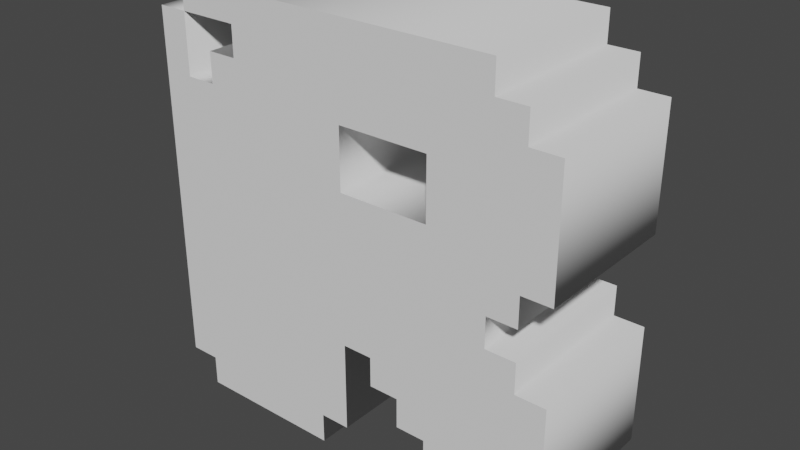 # Source: LetterR.blend  (saved by Blender 3.4.6; exported with 4.5.12 LTS)
import bpy
from mathutils import Matrix  # noqa: F401  (used for matrix-valued properties, if any)

bpy.ops.wm.read_factory_settings(use_empty=True)
scene = bpy.context.scene
scene.name = 'Scene'

# ---- collections
col_collection = bpy.data.collections.new('Collection'); scene.collection.children.link(col_collection)

# ---- world
world_world = bpy.data.worlds.new('World'); scene.world = world_world
world_world.use_nodes = True; world_world.node_tree.nodes.clear()
_N = world_world.node_tree.nodes; _L = world_world.node_tree.links
n0 = _N.new('ShaderNodeOutputWorld'); n0.name = 'World Output'; n0.location = (300, 300)
n1 = _N.new('ShaderNodeBackground'); n1.name = 'Background'; n1.location = (10, 300)
n1.inputs[0].default_value = (0.05088, 0.05088, 0.05088, 1.0)
_L.new(n1.outputs[0], n0.inputs[0])
n0.is_active_output = True
world_world.color = (0.05088, 0.05088, 0.05088)
world_world.use_sun_shadow = False
world_world.sun_shadow_jitter_overblur = 0.0

# ---- meshes
me_text = bpy.data.meshes.new('Text')
me_text.from_pydata([(0.8235, 0.7059, 0.15), (0.8235, 0.4706, 0.15), (0.7647, 0.4706, 0.15), (0.7647, 0.4118, 0.15), (0.7059, 0.4118, 0.15), (0.7059, 0.3529, 0.15), (0.7647, 0.3529, 0.15), (0.7647, 0.2941, 0.15), (0.8235, 0.2941, 0.15), (0.8235, 0.05882, 0.15), (0.7647, 0.05882, 0.15), (0.7647, 0.0, 0.15), (0.6471, 0.0, 0.15), (0.6471, 0.05882, 0.15), (0.5882, 0.05882, 0.15), (0.5882, 0.1176, 0.15), (0.5294, 0.1176, 0.15), (0.5294, 0.1765, 0.15), (0.4706, 0.1765, 0.15), (0.4706, 0.2353, 0.15), (0.4118, 0.2353, 0.15), (0.4118, 0.05882, 0.15), (0.3529, 0.05882, 0.15), (0.3529, 0.0, 0.15), (0.05882, 0.0, 0.15), (0.05882, 0.05882, 0.15), (0.0, 0.05882, 0.15), (0.0, 0.7647, 0.15), (0.05882, 0.7647, 0.15), (0.05882, 0.6471, 0.15), (0.1176, 0.6471, 0.15), (0.1176, 0.7059, 0.15), (0.1765, 0.7059, 0.15), (0.1765, 0.7647, 0.15), (0.05882, 0.7647, 0.15), (0.05882, 0.8235, 0.15), (0.7059, 0.8235, 0.15), (0.7059, 0.7647, 0.15), (0.7647, 0.7647, 0.15), (0.7647, 0.7059, 0.15), (0.5882, 0.6471, 0.15), (0.5882, 0.5294, 0.15), (0.4118, 0.5294, 0.15), (0.4118, 0.6471, 0.15), (0.8235, 0.7059, -0.15), (0.8235, 0.4706, -0.15), (0.7647, 0.4706, -0.15), (0.7647, 0.4118, -0.15), (0.7059, 0.4118, -0.15), (0.7059, 0.3529, -0.15), (0.7647, 0.3529, -0.15), (0.7647, 0.2941, -0.15), (0.8235, 0.2941, -0.15), (0.8235, 0.05882, -0.15), (0.7647, 0.05882, -0.15), (0.7647, 0.0, -0.15), (0.6471, 0.0, -0.15), (0.6471, 0.05882, -0.15), (0.5882, 0.05882, -0.15), (0.5882, 0.1176, -0.15), (0.5294, 0.1176, -0.15), (0.5294, 0.1765, -0.15), (0.4706, 0.1765, -0.15), (0.4706, 0.2353, -0.15), (0.4118, 0.2353, -0.15), (0.4118, 0.05882, -0.15), (0.3529, 0.05882, -0.15), (0.3529, 0.0, -0.15), (0.05882, 0.0, -0.15), (0.05882, 0.05882, -0.15), (0.0, 0.05882, -0.15), (0.0, 0.7647, -0.15), (0.05882, 0.7647, -0.15), (0.05882, 0.6471, -0.15), (0.1176, 0.6471, -0.15), (0.1176, 0.7059, -0.15), (0.1765, 0.7059, -0.15), (0.1765, 0.7647, -0.15), (0.05882, 0.7647, -0.15), (0.05882, 0.8235, -0.15), (0.7059, 0.8235, -0.15), (0.7059, 0.7647, -0.15), (0.7647, 0.7647, -0.15), (0.7647, 0.7059, -0.15), (0.5882, 0.6471, -0.15), (0.5882, 0.5294, -0.15), (0.4118, 0.5294, -0.15), (0.4118, 0.6471, -0.15), (0.8235, 0.7059, -0.15), (0.8235, 0.7059, 0.15), (0.8235, 0.4706, -0.15), (0.8235, 0.4706, 0.15), (0.7647, 0.4706, -0.15), (0.7647, 0.4706, 0.15), (0.7647, 0.4118, -0.15), (0.7647, 0.4118, 0.15), (0.7059, 0.4118, -0.15), (0.7059, 0.4118, 0.15), (0.7059, 0.3529, -0.15), (0.7059, 0.3529, 0.15), (0.7647, 0.3529, -0.15), (0.7647, 0.3529, 0.15), (0.7647, 0.2941, -0.15), (0.7647, 0.2941, 0.15), (0.8235, 0.2941, -0.15), (0.8235, 0.2941, 0.15), (0.8235, 0.05882, -0.15), (0.8235, 0.05882, 0.15), (0.7647, 0.05882, -0.15), (0.7647, 0.05882, 0.15), (0.7647, 0.0, -0.15), (0.7647, 0.0, 0.15), (0.6471, 0.0, -0.15), (0.6471, 0.0, 0.15), (0.6471, 0.05882, -0.15), (0.6471, 0.05882, 0.15), (0.5882, 0.05882, -0.15), (0.5882, 0.05882, 0.15), (0.5882, 0.1176, -0.15), (0.5882, 0.1176, 0.15), (0.5294, 0.1176, -0.15), (0.5294, 0.1176, 0.15), (0.5294, 0.1765, -0.15), (0.5294, 0.1765, 0.15), (0.4706, 0.1765, -0.15), (0.4706, 0.1765, 0.15), (0.4706, 0.2353, -0.15), (0.4706, 0.2353, 0.15), (0.4118, 0.2353, -0.15), (0.4118, 0.2353, 0.15), (0.4118, 0.05882, -0.15), (0.4118, 0.05882, 0.15), (0.3529, 0.05882, -0.15), (0.3529, 0.05882, 0.15), (0.3529, 0.0, -0.15), (0.3529, 0.0, 0.15), (0.05882, 0.0, -0.15), (0.05882, 0.0, 0.15), (0.05882, 0.05882, -0.15), (0.05882, 0.05882, 0.15), (0.0, 0.05882, -0.15), (0.0, 0.05882, 0.15), (0.0, 0.7647, -0.15), (0.0, 0.7647, 0.15), (0.05882, 0.7647, -0.15), (0.05882, 0.7647, 0.15), (0.05882, 0.6471, -0.15), (0.05882, 0.6471, 0.15), (0.1176, 0.6471, -0.15), (0.1176, 0.6471, 0.15), (0.1176, 0.7059, -0.15), (0.1176, 0.7059, 0.15), (0.1765, 0.7059, -0.15), (0.1765, 0.7059, 0.15), (0.1765, 0.7647, -0.15), (0.1765, 0.7647, 0.15), (0.05882, 0.7647, -0.15), (0.05882, 0.7647, 0.15), (0.05882, 0.8235, -0.15), (0.05882, 0.8235, 0.15), (0.7059, 0.8235, -0.15), (0.7059, 0.8235, 0.15), (0.7059, 0.7647, -0.15), (0.7059, 0.7647, 0.15), (0.7647, 0.7647, -0.15), (0.7647, 0.7647, 0.15), (0.7647, 0.7059, -0.15), (0.7647, 0.7059, 0.15), (0.5882, 0.6471, -0.15), (0.5882, 0.6471, 0.15), (0.5882, 0.5294, -0.15), (0.5882, 0.5294, 0.15), (0.4118, 0.5294, -0.15), (0.4118, 0.5294, 0.15), (0.4118, 0.6471, -0.15), (0.4118, 0.6471, 0.15)], [], [(34, 36, 35), (34, 37, 36), (26, 28, 27), (26, 29, 28), (33, 37, 34), (32, 37, 33), (32, 38, 37), (32, 39, 38), (30, 32, 31), (30, 39, 32), (30, 0, 39), (30, 43, 0), (43, 40, 0), (40, 1, 0), (26, 30, 29), (26, 43, 30), (26, 42, 43), (41, 1, 40), (26, 41, 42), (26, 2, 41), (2, 1, 41), (26, 4, 2), (4, 3, 2), (26, 20, 4), (20, 5, 4), (20, 6, 5), (20, 7, 6), (20, 8, 7), (20, 19, 8), (19, 9, 8), (26, 21, 20), (18, 17, 19), (17, 9, 19), (16, 15, 17), (15, 9, 17), (14, 9, 15), (25, 21, 26), (24, 22, 25), (22, 21, 25), (24, 23, 22), (13, 9, 14), (12, 10, 13), (10, 9, 13), (12, 11, 10), (78, 79, 80), (78, 80, 81), (70, 71, 72), (70, 72, 73), (77, 78, 81), (76, 77, 81), (76, 81, 82), (76, 82, 83), (74, 75, 76), (74, 76, 83), (74, 83, 44), (74, 44, 87), (87, 44, 84), (84, 44, 45), (70, 73, 74), (70, 74, 87), (70, 87, 86), (85, 84, 45), (70, 86, 85), (70, 85, 46), (46, 85, 45), (70, 46, 48), (48, 46, 47), (70, 48, 64), (64, 48, 49), (64, 49, 50), (64, 50, 51), (64, 51, 52), (64, 52, 63), (63, 52, 53), (70, 64, 65), (62, 63, 61), (61, 63, 53), (60, 61, 59), (59, 61, 53), (58, 59, 53), (69, 70, 65), (68, 69, 66), (66, 69, 65), (68, 66, 67), (57, 58, 53), (56, 57, 54), (54, 57, 53), (56, 54, 55), (89, 91, 90, 88), (91, 93, 92, 90), (93, 95, 94, 92), (95, 97, 96, 94), (97, 99, 98, 96), (99, 101, 100, 98), (101, 103, 102, 100), (103, 105, 104, 102), (105, 107, 106, 104), (107, 109, 108, 106), (109, 111, 110, 108), (111, 113, 112, 110), (113, 115, 114, 112), (115, 117, 116, 114), (117, 119, 118, 116), (119, 121, 120, 118), (121, 123, 122, 120), (123, 125, 124, 122), (125, 127, 126, 124), (127, 129, 128, 126), (129, 131, 130, 128), (131, 133, 132, 130), (133, 135, 134, 132), (135, 137, 136, 134), (137, 139, 138, 136), (139, 141, 140, 138), (141, 143, 142, 140), (143, 145, 144, 142), (145, 147, 146, 144), (147, 149, 148, 146), (149, 151, 150, 148), (151, 153, 152, 150), (153, 155, 154, 152), (155, 157, 156, 154), (157, 159, 158, 156), (159, 161, 160, 158), (161, 163, 162, 160), (163, 165, 164, 162), (165, 167, 166, 164), (167, 89, 88, 166), (169, 171, 170, 168), (171, 173, 172, 170), (173, 175, 174, 172), (175, 169, 168, 174)])
me_text.polygons.foreach_set('use_smooth', [0, 0, 0, 0, 0, 0, 0, 0, 0, 0, 0, 0, 0, 0, 0, 0, 0, 0, 0, 0, 0, 0, 0, 0, 0, 0, 0, 0, 0, 0, 0, 0, 0, 0, 0, 0, 0, 0, 0, 0, 0, 0, 0, 0, 0, 0, 0, 0, 0, 0, 0, 0, 0, 0, 0, 0, 0, 0, 0, 0, 0, 0, 0, 0, 0, 0, 0, 0, 0, 0, 0, 0, 0, 0, 0, 0, 0, 0, 0, 0, 0, 0, 0, 0, 0, 0, 0, 0, 1, 1, 1, 1, 1, 1, 1, 1, 1, 1, 1, 1, 1, 1, 1, 1, 1, 1, 1, 1, 1, 1, 1, 1, 1, 1, 1, 1, 1, 1, 1, 1, 1, 1, 1, 1, 1, 1, 1, 1, 1, 1, 1, 1])
_uv = me_text.uv_layers.new(name='UVMap')
_uv.uv.foreach_set('vector', [0.7907, 0.0, 0.8372, 0.0, 0.814, 0.0, 0.7907, 0.0, 0.8605, 0.0, 0.8372, 0.0, 0.6047, 0.0, 0.6512, 0.0, 0.6279, 0.0, 0.6047, 0.0, 0.6744, 0.0, 0.6512, 0.0, 0.7674, 0.0, 0.8605, 0.0, 0.7907, 0.0, 0.7442, 0.0, 0.8605, 0.0, 0.7674, 0.0, 0.7442, 0.0, 0.8837, 0.0, 0.8605, 0.0, 0.7442, 0.0, 0.907, 0.0, 0.8837, 0.0, 0.6977, 0.0, 0.7442, 0.0, 0.7209, 0.0, 0.6977, 0.0, 0.907, 0.0, 0.7442, 0.0, 0.6977, 0.0, 0.0, 0.0, 0.907, 0.0, 0.6977, 0.0, 1.0, 0.0, 0.0, 0.0, 1.0, 0.0, 0.9302, 0.0, 0.0, 0.0, 0.9302, 0.0, 0.02326, 0.0, 0.0, 0.0, 0.6047, 0.0, 0.6977, 0.0, 0.6744, 0.0, 0.6047, 0.0, 1.0, 0.0, 0.6977, 0.0, 0.6047, 0.0, 0.9767, 0.0, 1.0, 0.0, 0.9535, 0.0, 0.02326, 0.0, 0.9302, 0.0, 0.6047, 0.0, 0.9535, 0.0, 0.9767, 0.0, 0.6047, 0.0, 0.04651, 0.0, 0.9535, 0.0, 0.04651, 0.0, 0.02326, 0.0, 0.9535, 0.0, 0.6047, 0.0, 0.09302, 0.0, 0.04651, 0.0, 0.09302, 0.0, 0.06977, 0.0, 0.04651, 0.0, 0.6047, 0.0, 0.4651, 0.0, 0.09302, 0.0, 0.4651, 0.0, 0.1163, 0.0, 0.09302, 0.0, 0.4651, 0.0, 0.1395, 0.0, 0.1163, 0.0, 0.4651, 0.0, 0.1628, 0.0, 0.1395, 0.0, 0.4651, 0.0, 0.186, 0.0, 0.1628, 0.0, 0.4651, 0.0, 0.4419, 0.0, 0.186, 0.0, 0.4419, 0.0, 0.2093, 0.0, 0.186, 0.0, 0.6047, 0.0, 0.4884, 0.0, 0.4651, 0.0, 0.4186, 0.0, 0.3953, 0.0, 0.4419, 0.0, 0.3953, 0.0, 0.2093, 0.0, 0.4419, 0.0, 0.3721, 0.0, 0.3488, 0.0, 0.3953, 0.0, 0.3488, 0.0, 0.2093, 0.0, 0.3953, 0.0, 0.3256, 0.0, 0.2093, 0.0, 0.3488, 0.0, 0.5814, 0.0, 0.4884, 0.0, 0.6047, 0.0, 0.5581, 0.0, 0.5116, 0.0, 0.5814, 0.0, 0.5116, 0.0, 0.4884, 0.0, 0.5814, 0.0, 0.5581, 0.0, 0.5349, 0.0, 0.5116, 0.0, 0.3023, 0.0, 0.2093, 0.0, 0.3256, 0.0, 0.2791, 0.0, 0.2326, 0.0, 0.3023, 0.0, 0.2326, 0.0, 0.2093, 0.0, 0.3023, 0.0, 0.2791, 0.0, 0.2558, 0.0, 0.2326, 0.0, 0.7907, 0.0, 0.814, 0.0, 0.8372, 0.0, 0.7907, 0.0, 0.8372, 0.0, 0.8605, 0.0, 0.6047, 0.0, 0.6279, 0.0, 0.6512, 0.0, 0.6047, 0.0, 0.6512, 0.0, 0.6744, 0.0, 0.7674, 0.0, 0.7907, 0.0, 0.8605, 0.0, 0.7442, 0.0, 0.7674, 0.0, 0.8605, 0.0, 0.7442, 0.0, 0.8605, 0.0, 0.8837, 0.0, 0.7442, 0.0, 0.8837, 0.0, 0.907, 0.0, 0.6977, 0.0, 0.7209, 0.0, 0.7442, 0.0, 0.6977, 0.0, 0.7442, 0.0, 0.907, 0.0, 0.6977, 0.0, 0.907, 0.0, 0.0, 0.0, 0.6977, 0.0, 0.0, 0.0, 1.0, 0.0, 1.0, 0.0, 0.0, 0.0, 0.9302, 0.0, 0.9302, 0.0, 0.0, 0.0, 0.02326, 0.0, 0.6047, 0.0, 0.6744, 0.0, 0.6977, 0.0, 0.6047, 0.0, 0.6977, 0.0, 1.0, 0.0, 0.6047, 0.0, 1.0, 0.0, 0.9767, 0.0, 0.9535, 0.0, 0.9302, 0.0, 0.02326, 0.0, 0.6047, 0.0, 0.9767, 0.0, 0.9535, 0.0, 0.6047, 0.0, 0.9535, 0.0, 0.04651, 0.0, 0.04651, 0.0, 0.9535, 0.0, 0.02326, 0.0, 0.6047, 0.0, 0.04651, 0.0, 0.09302, 0.0, 0.09302, 0.0, 0.04651, 0.0, 0.06977, 0.0, 0.6047, 0.0, 0.09302, 0.0, 0.4651, 0.0, 0.4651, 0.0, 0.09302, 0.0, 0.1163, 0.0, 0.4651, 0.0, 0.1163, 0.0, 0.1395, 0.0, 0.4651, 0.0, 0.1395, 0.0, 0.1628, 0.0, 0.4651, 0.0, 0.1628, 0.0, 0.186, 0.0, 0.4651, 0.0, 0.186, 0.0, 0.4419, 0.0, 0.4419, 0.0, 0.186, 0.0, 0.2093, 0.0, 0.6047, 0.0, 0.4651, 0.0, 0.4884, 0.0, 0.4186, 0.0, 0.4419, 0.0, 0.3953, 0.0, 0.3953, 0.0, 0.4419, 0.0, 0.2093, 0.0, 0.3721, 0.0, 0.3953, 0.0, 0.3488, 0.0, 0.3488, 0.0, 0.3953, 0.0, 0.2093, 0.0, 0.3256, 0.0, 0.3488, 0.0, 0.2093, 0.0, 0.5814, 0.0, 0.6047, 0.0, 0.4884, 0.0, 0.5581, 0.0, 0.5814, 0.0, 0.5116, 0.0, 0.5116, 0.0, 0.5814, 0.0, 0.4884, 0.0, 0.5581, 0.0, 0.5116, 0.0, 0.5349, 0.0, 0.3023, 0.0, 0.3256, 0.0, 0.2093, 0.0, 0.2791, 0.0, 0.3023, 0.0, 0.2326, 0.0, 0.2326, 0.0, 0.3023, 0.0, 0.2093, 0.0, 0.2791, 0.0, 0.2326, 0.0, 0.2558, 0.0, 0.0, 1.0, 0.025, 1.0, 0.025, 0.0, 0.0, 0.0, 0.025, 1.0, 0.05, 1.0, 0.05, 0.0, 0.025, 0.0, 0.05, 1.0, 0.075, 1.0, 0.075, 0.0, 0.05, 0.0, 0.075, 1.0, 0.1, 1.0, 0.1, 0.0, 0.075, 0.0, 0.1, 1.0, 0.125, 1.0, 0.125, 0.0, 0.1, 0.0, 0.125, 1.0, 0.15, 1.0, 0.15, 0.0, 0.125, 0.0, 0.15, 1.0, 0.175, 1.0, 0.175, 0.0, 0.15, 0.0, 0.175, 1.0, 0.2, 1.0, 0.2, 0.0, 0.175, 0.0, 0.2, 1.0, 0.225, 1.0, 0.225, 0.0, 0.2, 0.0, 0.225, 1.0, 0.25, 1.0, 0.25, 0.0, 0.225, 0.0, 0.25, 1.0, 0.275, 1.0, 0.275, 0.0, 0.25, 0.0, 0.275, 1.0, 0.3, 1.0, 0.3, 0.0, 0.275, 0.0, 0.3, 1.0, 0.325, 1.0, 0.325, 0.0, 0.3, 0.0, 0.325, 1.0, 0.35, 1.0, 0.35, 0.0, 0.325, 0.0, 0.35, 1.0, 0.375, 1.0, 0.375, 0.0, 0.35, 0.0, 0.375, 1.0, 0.4, 1.0, 0.4, 0.0, 0.375, 0.0, 0.4, 1.0, 0.425, 1.0, 0.425, 0.0, 0.4, 0.0, 0.425, 1.0, 0.45, 1.0, 0.45, 0.0, 0.425, 0.0, 0.45, 1.0, 0.475, 1.0, 0.475, 0.0, 0.45, 0.0, 0.475, 1.0, 0.5, 1.0, 0.5, 0.0, 0.475, 0.0, 0.5, 1.0, 0.525, 1.0, 0.525, 0.0, 0.5, 0.0, 0.525, 1.0, 0.55, 1.0, 0.55, 0.0, 0.525, 0.0, 0.55, 1.0, 0.575, 1.0, 0.575, 0.0, 0.55, 0.0, 0.575, 1.0, 0.6, 1.0, 0.6, 0.0, 0.575, 0.0, 0.6, 1.0, 0.625, 1.0, 0.625, 0.0, 0.6, 0.0, 0.625, 1.0, 0.65, 1.0, 0.65, 0.0, 0.625, 0.0, 0.65, 1.0, 0.675, 1.0, 0.675, 0.0, 0.65, 0.0, 0.675, 1.0, 0.7, 1.0, 0.7, 0.0, 0.675, 0.0, 0.7, 1.0, 0.725, 1.0, 0.725, 0.0, 0.7, 0.0, 0.725, 1.0, 0.75, 1.0, 0.75, 0.0, 0.725, 0.0, 0.75, 1.0, 0.775, 1.0, 0.775, 0.0, 0.75, 0.0, 0.775, 1.0, 0.8, 1.0, 0.8, 0.0, 0.775, 0.0, 0.8, 1.0, 0.825, 1.0, 0.825, 0.0, 0.8, 0.0, 0.825, 1.0, 0.85, 1.0, 0.85, 0.0, 0.825, 0.0, 0.85, 1.0, 0.875, 1.0, 0.875, 0.0, 0.85, 0.0, 0.875, 1.0, 0.9, 1.0, 0.9, 0.0, 0.875, 0.0, 0.9, 1.0, 0.925, 1.0, 0.925, 0.0, 0.9, 0.0, 0.925, 1.0, 0.95, 1.0, 0.95, 0.0, 0.925, 0.0, 0.95, 1.0, 0.975, 1.0, 0.975, 0.0, 0.95, 0.0, 0.975, 1.0, 1.0, 1.0, 1.0, 0.0, 0.975, 0.0, 0.0, 1.0, 0.25, 1.0, 0.25, 0.0, 0.0, 0.0, 0.25, 1.0, 0.5, 1.0, 0.5, 0.0, 0.25, 0.0, 0.5, 1.0, 0.75, 1.0, 0.75, 0.0, 0.5, 0.0, 0.75, 1.0, 1.0, 1.0, 1.0, 0.0, 0.75, 0.0])
me_text.auto_texspace = False
me_text.update()

# ---- objects
ob_text = bpy.data.objects.new('Text', me_text)

# ---- transforms, parenting, visibility, modifiers, constraints
ob_text.location = (0.0, 0.0, 0.0)
ob_text.rotation_euler = (-4.712, 2.22e-16, 2.22e-16)

# ---- collection membership
col_collection.objects.link(ob_text)

# ---- scene / render settings (as saved in the file)
scene.frame_start = 1; scene.frame_end = 250; scene.frame_set(1)
scene.render.engine = 'BLENDER_EEVEE_NEXT'
scene.cycles.sampling_pattern = 'TABULATED_SOBOL'
scene.cycles.use_light_tree = False
scene.view_settings.view_transform = 'Filmic'
bpy.context.view_layer.update()

# ---- added for rendering (the .blend has no active camera and no usable light): camera, sun
cam_auto = bpy.data.cameras.new('AutoCamera')
cam_auto.lens = 50.0
cam_auto.sensor_width = 36.0
cam_auto.clip_end = 1000.0
ob_auto_camera = bpy.data.objects.new('AutoCamera', cam_auto)
scene.collection.objects.link(ob_auto_camera)
ob_auto_camera.location = (1.5245, -1.33528, 1.30195)
ob_auto_camera.rotation_euler = (1.09748, -7.21219e-08, 0.694738)
scene.camera = ob_auto_camera
light_auto_sun = bpy.data.lights.new('AutoSun', 'SUN')
light_auto_sun.energy = 3.0
light_auto_sun.angle = 0.0523599
ob_auto_sun = bpy.data.objects.new('AutoSun', light_auto_sun)
scene.collection.objects.link(ob_auto_sun)
ob_auto_sun.rotation_euler = (0.872665, 0.174533, 0.523599)
bpy.context.view_layer.update()
